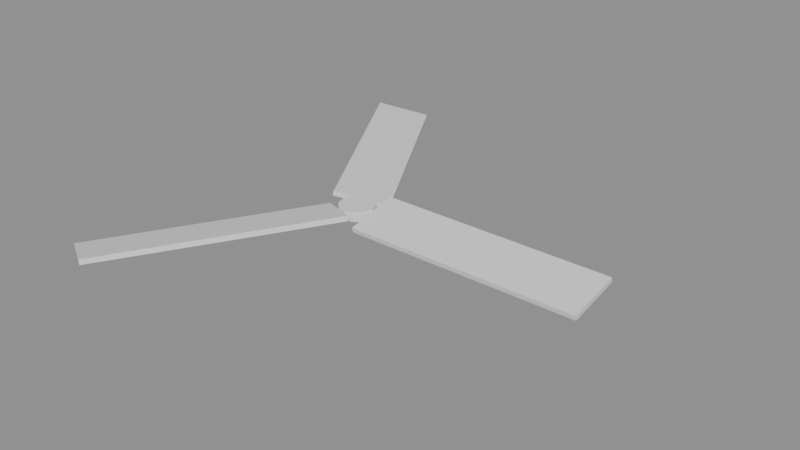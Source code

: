 # Source: drone_fpv_prop.blend  (saved by Blender 5.1.30; exported with 4.5.12 LTS)
import bpy
from mathutils import Matrix  # noqa: F401  (used for matrix-valued properties, if any)

bpy.ops.wm.read_factory_settings(use_empty=True)
scene = bpy.context.scene
scene.name = 'Scene'

# ---- materials (node trees are filled in below, after node groups)
mat_propeller_plastic = bpy.data.materials.new('Propeller_Plastic')

# ---- material node trees
mat_propeller_plastic.use_nodes = True; mat_propeller_plastic.node_tree.nodes.clear()
_N = mat_propeller_plastic.node_tree.nodes; _L = mat_propeller_plastic.node_tree.links
n0 = _N.new('ShaderNodeBsdfPrincipled'); n0.name = 'Principled BSDF'; n0.location = (-200, 100)
n1 = _N.new('ShaderNodeOutputMaterial'); n1.name = 'Material Output'; n1.location = (200, 100)
_L.new(n0.outputs[0], n1.inputs[0])
n1.is_active_output = True

# ---- meshes
me_propeller_mesh = bpy.data.meshes.new('Propeller_mesh')
me_propeller_mesh.from_pydata([(0.0, 0.18, -0.05), (0.0, 0.18, 0.05), (0.09, 0.1559, -0.05), (0.09, 0.1559, 0.05), (0.1559, 0.09, -0.05), (0.1559, 0.09, 0.05), (0.18, 0.0, -0.05), (0.18, 0.0, 0.05), (0.1559, -0.09, -0.05), (0.1559, -0.09, 0.05), (0.09, -0.1559, -0.05), (0.09, -0.1559, 0.05), (0.0, -0.18, -0.05), (0.0, -0.18, 0.05), (-0.09, -0.1559, -0.05), (-0.09, -0.1559, 0.05), (-0.1559, -0.09, -0.05), (-0.1559, -0.09, 0.05), (-0.18, 0.0, -0.05), (-0.18, 0.0, 0.05), (-0.1559, 0.09, -0.05), (-0.1559, 0.09, 0.05), (-0.09, 0.1559, -0.05), (-0.09, 0.1559, 0.05), (0.18, -0.2638, -0.08163), (0.18, -0.2742, -0.03272), (0.18, 0.2742, 0.03272), (0.18, 0.2638, 0.08163), (2.55, -0.2638, -0.08163), (2.55, -0.2742, -0.03272), (2.55, 0.2742, 0.03272), (2.55, 0.2638, 0.08163), (0.1385, 0.2878, -0.08163), (0.1475, 0.293, -0.03272), (-0.3275, 0.01879, 0.03272), (-0.3185, 0.02399, 0.08163), (-1.047, 2.34, -0.08163), (-1.038, 2.345, -0.03272), (-1.512, 2.071, 0.03272), (-1.503, 2.076, 0.08163), (-0.3185, -0.02399, -0.08163), (-0.3275, -0.01879, -0.03272), (0.1475, -0.293, 0.03272), (0.1385, -0.2878, 0.08163), (-1.503, -2.076, -0.08163), (-1.512, -2.071, -0.03272), (-1.038, -2.345, 0.03272), (-1.047, -2.34, 0.08163)], [], [(0, 1, 3, 2), (2, 3, 5, 4), (4, 5, 7, 6), (6, 7, 9, 8), (8, 9, 11, 10), (10, 11, 13, 12), (12, 13, 15, 14), (14, 15, 17, 16), (16, 17, 19, 18), (18, 19, 21, 20), (3, 1, 23, 21, 19, 17, 15, 13, 11, 9, 7, 5), (20, 21, 23, 22), (22, 23, 1, 0), (0, 2, 4, 6, 8, 10, 12, 14, 16, 18, 20, 22), (24, 25, 27, 26), (26, 27, 31, 30), (30, 31, 29, 28), (28, 29, 25, 24), (26, 30, 28, 24), (31, 27, 25, 29), (32, 33, 35, 34), (34, 35, 39, 38), (38, 39, 37, 36), (36, 37, 33, 32), (34, 38, 36, 32), (39, 35, 33, 37), (40, 41, 43, 42), (42, 43, 47, 46), (46, 47, 45, 44), (44, 45, 41, 40), (42, 46, 44, 40), (47, 43, 41, 45)])
_uv = me_propeller_mesh.uv_layers.new(name='UVMap')
_uv.uv.foreach_set('vector', [1.0, 0.5, 1.0, 1.0, 0.9167, 1.0, 0.9167, 0.5, 0.9167, 0.5, 0.9167, 1.0, 0.8333, 1.0, 0.8333, 0.5, 0.8333, 0.5, 0.8333, 1.0, 0.75, 1.0, 0.75, 0.5, 0.75, 0.5, 0.75, 1.0, 0.6667, 1.0, 0.6667, 0.5, 0.6667, 0.5, 0.6667, 1.0, 0.5833, 1.0, 0.5833, 0.5, 0.5833, 0.5, 0.5833, 1.0, 0.5, 1.0, 0.5, 0.5, 0.5, 0.5, 0.5, 1.0, 0.4167, 1.0, 0.4167, 0.5, 0.4167, 0.5, 0.4167, 1.0, 0.3333, 1.0, 0.3333, 0.5, 0.3333, 0.5, 0.3333, 1.0, 0.25, 1.0, 0.25, 0.5, 0.25, 0.5, 0.25, 1.0, 0.1667, 1.0, 0.1667, 0.5, 0.37, 0.4578, 0.25, 0.49, 0.13, 0.4578, 0.04215, 0.37, 0.01, 0.25, 0.04215, 0.13, 0.13, 0.04215, 0.25, 0.01, 0.37, 0.04215, 0.4578, 0.13, 0.49, 0.25, 0.4578, 0.37, 0.1667, 0.5, 0.1667, 1.0, 0.08333, 1.0, 0.08333, 0.5, 0.08333, 0.5, 0.08333, 1.0, 7.451e-08, 1.0, 7.451e-08, 0.5, 0.75, 0.49, 0.87, 0.4578, 0.9578, 0.37, 0.99, 0.25, 0.9578, 0.13, 0.87, 0.04215, 0.75, 0.01, 0.63, 0.04215, 0.5422, 0.13, 0.51, 0.25, 0.5422, 0.37, 0.63, 0.4578, 0.375, 0.0, 0.625, 0.0, 0.625, 0.25, 0.375, 0.25, 0.375, 0.25, 0.625, 0.25, 0.625, 0.5, 0.375, 0.5, 0.375, 0.5, 0.625, 0.5, 0.625, 0.75, 0.375, 0.75, 0.375, 0.75, 0.625, 0.75, 0.625, 1.0, 0.375, 1.0, 0.125, 0.5, 0.375, 0.5, 0.375, 0.75, 0.125, 0.75, 0.625, 0.5, 0.875, 0.5, 0.875, 0.75, 0.625, 0.75, 0.375, 0.0, 0.625, 0.0, 0.625, 0.25, 0.375, 0.25, 0.375, 0.25, 0.625, 0.25, 0.625, 0.5, 0.375, 0.5, 0.375, 0.5, 0.625, 0.5, 0.625, 0.75, 0.375, 0.75, 0.375, 0.75, 0.625, 0.75, 0.625, 1.0, 0.375, 1.0, 0.125, 0.5, 0.375, 0.5, 0.375, 0.75, 0.125, 0.75, 0.625, 0.5, 0.875, 0.5, 0.875, 0.75, 0.625, 0.75, 0.375, 0.0, 0.625, 0.0, 0.625, 0.25, 0.375, 0.25, 0.375, 0.25, 0.625, 0.25, 0.625, 0.5, 0.375, 0.5, 0.375, 0.5, 0.625, 0.5, 0.625, 0.75, 0.375, 0.75, 0.375, 0.75, 0.625, 0.75, 0.625, 1.0, 0.375, 1.0, 0.125, 0.5, 0.375, 0.5, 0.375, 0.75, 0.125, 0.75, 0.625, 0.5, 0.875, 0.5, 0.875, 0.75, 0.625, 0.75])
me_propeller_mesh.materials.append(mat_propeller_plastic)
me_propeller_mesh.update()

# ---- objects
ob_prop = bpy.data.objects.new('Prop', None)
ob_propeller = bpy.data.objects.new('Propeller', me_propeller_mesh)

# ---- transforms, parenting, visibility, modifiers, constraints
ob_prop.location = (0.0, 0.0, 0.0)
ob_propeller.parent = ob_prop
ob_propeller.location = (0.0, 0.0, 0.0)

# ---- collection membership
scene.collection.objects.link(ob_prop)
scene.collection.objects.link(ob_propeller)

# ---- scene / render settings (as saved in the file)
scene.frame_start = 1; scene.frame_end = 250; scene.frame_set(1)
scene.render.engine = 'BLENDER_EEVEE_NEXT'
scene.render.bake_bias = 0.0
scene.render.bake_samples = 0
scene.cycles.sampling_pattern = 'TABULATED_SOBOL'
scene.eevee.use_volume_custom_range = False
bpy.context.view_layer.update()

# ---- added for rendering (the .blend has no active camera and no usable light): camera, sun + grey world if the file has none
cam_auto = bpy.data.cameras.new('AutoCamera')
cam_auto.lens = 50.0
cam_auto.sensor_width = 36.0
cam_auto.clip_end = 1000.0
ob_auto_camera = bpy.data.objects.new('AutoCamera', cam_auto)
scene.collection.objects.link(ob_auto_camera)
ob_auto_camera.location = (6.26224, -6.89216, 4.59478)
ob_auto_camera.rotation_euler = (1.09748, -7.21219e-08, 0.694738)
scene.camera = ob_auto_camera
light_auto_sun = bpy.data.lights.new('AutoSun', 'SUN')
light_auto_sun.energy = 3.0
light_auto_sun.angle = 0.0523599
ob_auto_sun = bpy.data.objects.new('AutoSun', light_auto_sun)
scene.collection.objects.link(ob_auto_sun)
ob_auto_sun.rotation_euler = (0.872665, 0.174533, 0.523599)
if scene.world is None:
    world_auto = bpy.data.worlds.new('AutoWorld')
    world_auto.color = (0.3, 0.3, 0.3)
    scene.world = world_auto
bpy.context.view_layer.update()
